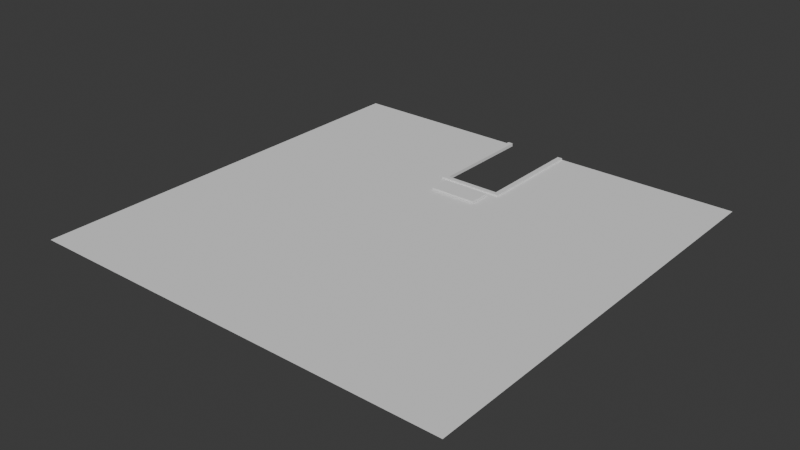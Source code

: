# Source: door.blend  (saved by Blender 4.1.24; exported with 4.5.12 LTS)
import bpy
from mathutils import Matrix  # noqa: F401  (used for matrix-valued properties, if any)

bpy.ops.wm.read_factory_settings(use_empty=True)
scene = bpy.context.scene
scene.name = 'Scene'

# ---- collections
col_collection = bpy.data.collections.new('Collection'); scene.collection.children.link(col_collection)

# ---- world
world_world = bpy.data.worlds.new('World'); scene.world = world_world
world_world.use_nodes = True; world_world.node_tree.nodes.clear()
_N = world_world.node_tree.nodes; _L = world_world.node_tree.links
n0 = _N.new('ShaderNodeOutputWorld'); n0.name = 'World Output'; n0.location = (300, 300)
n1 = _N.new('ShaderNodeBackground'); n1.name = 'Background'; n1.location = (10, 300)
n1.inputs[0].default_value = (0.05088, 0.05088, 0.05088, 1.0)
_L.new(n1.outputs[0], n0.inputs[0])
n0.is_active_output = True
world_world.color = (0.05088, 0.05088, 0.05088)
world_world.use_sun_shadow = False
world_world.sun_shadow_jitter_overblur = 0.0

# ---- meshes
me_plane = bpy.data.meshes.new('Plane')
me_plane.from_pydata([(-5.0, -5.0, 0.0), (5.0, -5.0, 0.0), (-5.0, 5.0, 0.0), (5.0, 5.0, 0.0), (-0.7306, -5.0, 0.0), (0.7306, -5.0, 0.0), (0.7306, 5.0, 0.0), (-0.7306, 5.0, 0.0), (-5.0, 2.456, 0.0), (5.0, 2.456, 0.0), (-0.7306, 2.456, 0.0), (0.7306, 2.456, 0.0)], [], [(11, 9, 3, 6), (8, 10, 7, 2), (4, 5, 11, 10), (0, 4, 10, 8), (5, 1, 9, 11)])
_uv = me_plane.uv_layers.new(name='UVMap')
_uv.uv.foreach_set('vector', [0.6667, 0.7456, 1.0, 0.7456, 1.0, 1.0, 0.6667, 1.0, 0.0, 0.7456, 0.3333, 0.7456, 0.3333, 1.0, 0.0, 1.0, 0.3333, 0.0, 0.6667, 0.0, 0.6667, 0.7456, 0.3333, 0.7456, 0.0, 0.0, 0.3333, 0.0, 0.3333, 0.7456, 0.0, 0.7456, 0.6667, 0.0, 1.0, 0.0, 1.0, 0.7456, 0.6667, 0.7456])
me_plane.update()
me_cube_001 = bpy.data.meshes.new('Cube.001')
me_cube_001.from_pydata([(-0.05795, -1.3, -0.03853), (-0.05795, -1.3, 0.03853), (-0.05795, 1.3, -0.03853), (-0.05795, 1.3, 0.03853), (0.05795, -1.3, -0.03853), (0.05795, -1.3, 0.03853), (0.05795, 1.3, -0.03853), (0.05795, 1.3, 0.03853), (-1.458, -1.3, -0.03853), (-1.458, -1.3, 0.03853), (-1.458, 1.3, -0.03853), (-1.458, 1.3, 0.03853), (-1.342, -1.3, -0.03853), (-1.342, -1.3, 0.03853), (-1.342, 1.3, -0.03853), (-1.342, 1.3, 0.03853), (-1.458, -1.196, -0.03853), (-1.458, -1.196, 0.03853), (-1.342, -1.196, -0.03853), (-1.342, -1.196, 0.03853), (-0.05795, -1.196, -0.03853), (-0.05795, -1.196, 0.03853), (0.05795, -1.196, -0.03853), (0.05795, -1.196, 0.03853), (-1.247, -1.92, 0.05604), (-1.247, -1.92, 0.006038), (-1.247, -1.42, 0.05604), (-1.247, -1.42, 0.006038), (-0.1531, -1.92, 0.05604), (-0.1531, -1.92, 0.006038), (-0.1531, -1.42, 0.05604), (-0.1531, -1.42, 0.006038)], [], [(20, 21, 3, 2), (2, 3, 7, 6), (22, 23, 5, 4), (4, 5, 1, 0), (20, 22, 4, 0), (23, 21, 1, 5), (16, 17, 11, 10), (10, 11, 15, 14), (0, 1, 13, 12), (12, 13, 9, 8), (16, 18, 12, 8), (19, 17, 9, 13), (15, 11, 17, 19), (10, 14, 18, 16), (14, 15, 19, 18), (8, 9, 17, 16), (7, 3, 21, 23), (2, 6, 22, 20), (6, 7, 23, 22), (20, 0, 12, 18), (1, 21, 19, 13), (19, 21, 20, 18), (24, 26, 27, 25), (26, 30, 31, 27), (30, 28, 29, 31), (28, 24, 25, 29), (26, 24, 28, 30), (31, 29, 25, 27)])
_uv = me_cube_001.uv_layers.new(name='UVMap')
_uv.uv.foreach_set('vector', [0.375, 0.01, 0.625, 0.01, 0.625, 0.25, 0.375, 0.25, 0.375, 0.25, 0.625, 0.25, 0.625, 0.5, 0.375, 0.5, 0.375, 0.74, 0.625, 0.74, 0.625, 0.75, 0.375, 0.75, 0.375, 0.75, 0.625, 0.75, 0.625, 1.0, 0.375, 1.0, 0.125, 0.74, 0.375, 0.74, 0.375, 0.75, 0.125, 0.75, 0.625, 0.74, 0.875, 0.74, 0.875, 0.75, 0.625, 0.75, 0.375, 0.009983, 0.625, 0.009983, 0.625, 0.25, 0.375, 0.25, 0.375, 0.25, 0.625, 0.25, 0.625, 0.5, 0.375, 0.5, 0.125, 0.75, 0.875, 0.75, 0.625, 0.75, 0.375, 0.75, 0.375, 0.75, 0.625, 0.75, 0.625, 1.0, 0.375, 1.0, 0.125, 0.74, 0.375, 0.74, 0.375, 0.75, 0.125, 0.75, 0.625, 0.74, 0.875, 0.74, 0.875, 0.75, 0.625, 0.75, 0.625, 0.5, 0.875, 0.5, 0.875, 0.74, 0.625, 0.74, 0.125, 0.5, 0.375, 0.5, 0.375, 0.74, 0.125, 0.74, 0.375, 0.5, 0.625, 0.5, 0.625, 0.74, 0.375, 0.74, 0.375, 0.0, 0.625, 0.0, 0.625, 0.009983, 0.375, 0.009983, 0.625, 0.5, 0.875, 0.5, 0.875, 0.74, 0.625, 0.74, 0.125, 0.5, 0.375, 0.5, 0.375, 0.74, 0.125, 0.74, 0.375, 0.5, 0.625, 0.5, 0.625, 0.74, 0.375, 0.74, 0.0, 0.0, 0.125, 0.75, 0.375, 0.75, 0.0, 0.0, 0.875, 0.75, 0.875, 0.74, 0.625, 0.74, 0.625, 0.75, 0.0, 0.0, 0.0, 0.0, 0.0, 0.0, 0.0, 0.0, 0.375, 0.0, 0.375, 0.25, 0.625, 0.25, 0.625, 0.0, 0.375, 0.25, 0.375, 0.5, 0.625, 0.5, 0.625, 0.25, 0.375, 0.5, 0.375, 0.75, 0.625, 0.75, 0.625, 0.5, 0.375, 0.75, 0.375, 1.0, 0.625, 1.0, 0.625, 0.75, 0.125, 0.5, 0.125, 0.75, 0.375, 0.75, 0.375, 0.5, 0.625, 0.5, 0.625, 0.75, 0.875, 0.75, 0.875, 0.5])
me_cube_001.update()

# ---- objects
ob_wall = bpy.data.objects.new('Wall', me_plane)
ob_door = bpy.data.objects.new('Door', me_cube_001)

# ---- transforms, parenting, visibility, modifiers, constraints
ob_wall.location = (0.0, 0.0, 0.0)
ob_door.location = (0.7, 3.7, 0.0)

# ---- collection membership
col_collection.objects.link(ob_wall)
col_collection.objects.link(ob_door)

# ---- scene / render settings (as saved in the file)
scene.frame_start = 1; scene.frame_end = 250; scene.frame_set(1)
scene.render.engine = 'BLENDER_EEVEE_NEXT'
scene.cycles.sampling_pattern = 'TABULATED_SOBOL'
scene.eevee.ray_tracing_options.trace_max_roughness = 0.0
bpy.context.view_layer.update()

# ---- added for rendering (the .blend has no active camera and no usable light): camera, sun
cam_auto = bpy.data.cameras.new('AutoCamera')
cam_auto.lens = 50.0
cam_auto.sensor_width = 36.0
cam_auto.clip_end = 1000.0
ob_auto_camera = bpy.data.objects.new('AutoCamera', cam_auto)
scene.collection.objects.link(ob_auto_camera)
ob_auto_camera.location = (13.0849, -15.7019, 10.4767)
ob_auto_camera.rotation_euler = (1.09748, -7.21219e-08, 0.694738)
scene.camera = ob_auto_camera
light_auto_sun = bpy.data.lights.new('AutoSun', 'SUN')
light_auto_sun.energy = 3.0
light_auto_sun.angle = 0.0523599
ob_auto_sun = bpy.data.objects.new('AutoSun', light_auto_sun)
scene.collection.objects.link(ob_auto_sun)
ob_auto_sun.rotation_euler = (0.872665, 0.174533, 0.523599)
bpy.context.view_layer.update()
